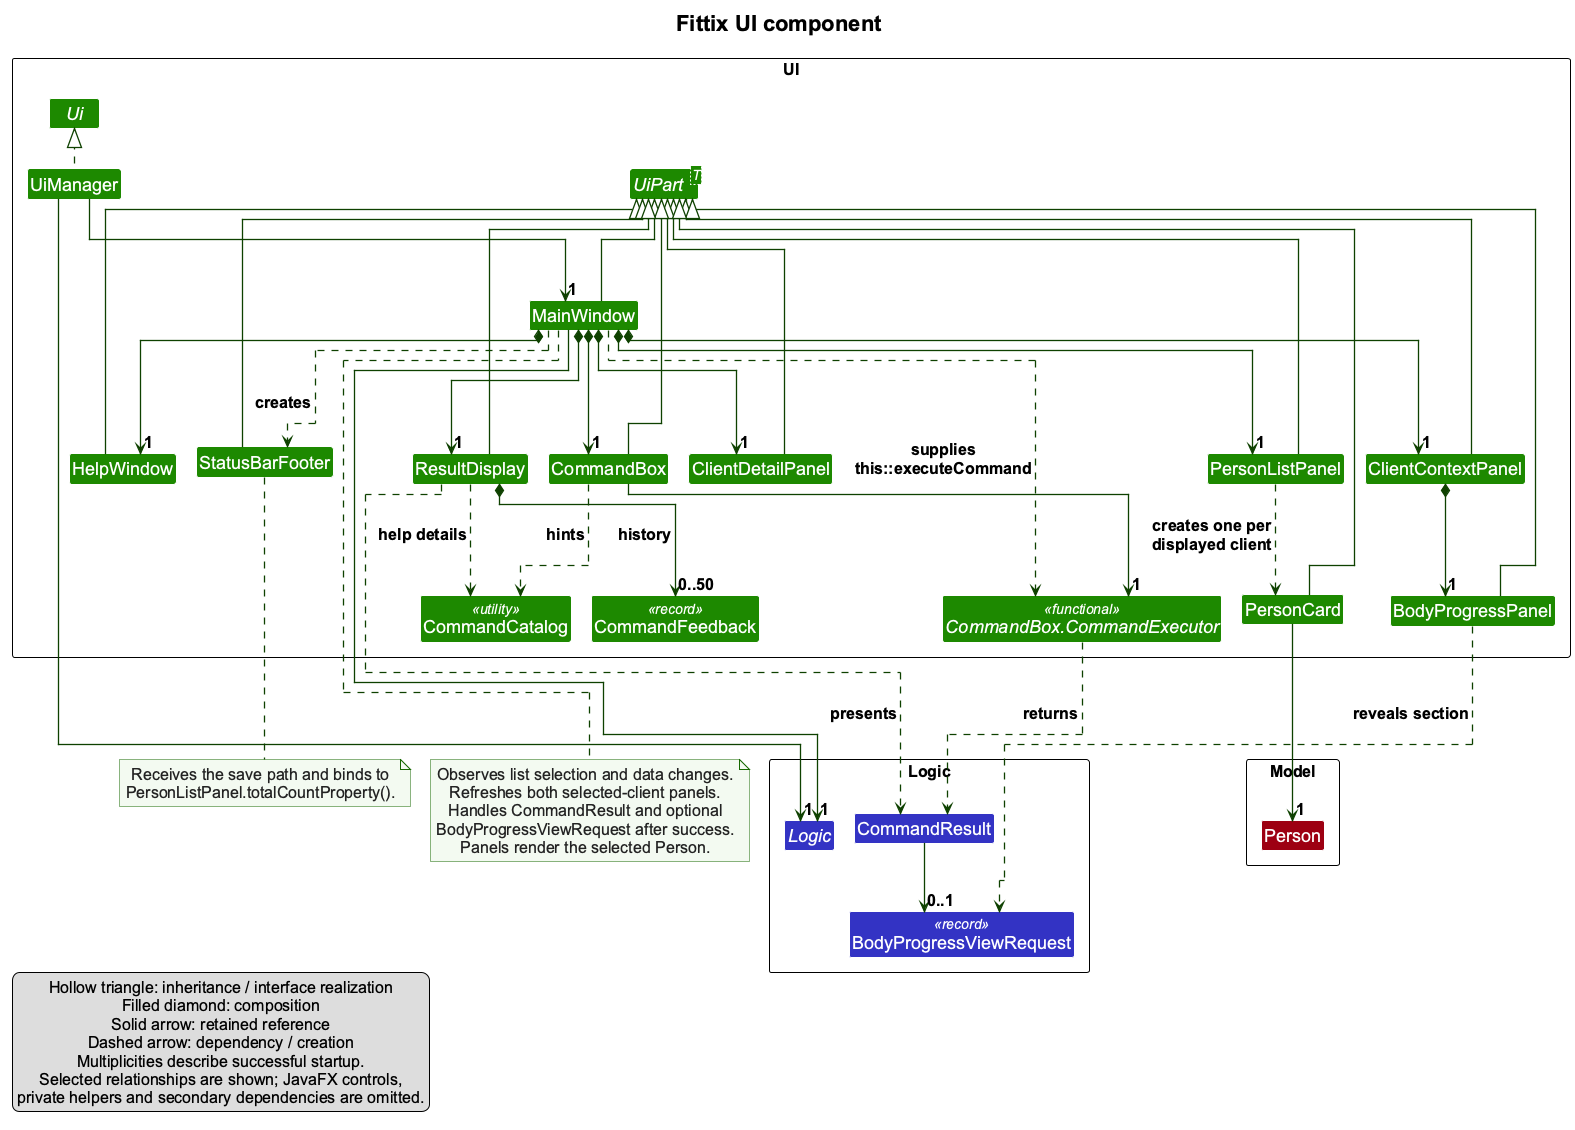

The diagram above was rendered by PlantUML. Its source (embedded in the PNG):
@startuml
' Render with PlantUML 1.2025.2 or newer (ELK is bundled):
' java -jar /path/to/plantuml.jar -tpng -o ../images docs/diagrams/UiClassDiagram.puml
!pragma layout elk
!include style.puml
title Fittix UI component
skinparam defaultFontName Arial
skinparam defaultFontSize 16
skinparam titleFontSize 22
skinparam classFontSize 18
skinparam classStereotypeFontSize 14
skinparam packageFontSize 20
skinparam legendFontSize 16
skinparam arrowThickness 1.3
skinparam arrowColor UI_COLOR_T4
skinparam classBackgroundColor UI_COLOR
skinparam ArrowFontSize 16
skinparam nodesep 30
skinparam ranksep 60
skinparam Note {
    BackgroundColor #F3FAF1
    BorderColor UI_COLOR_T3
    FontColor #222222
    FontSize 16
}

package UI <<Rectangle>> {
    interface Ui
    class UiManager
    abstract class "UiPart<T>" as UiPart
    class MainWindow

    together {
        class PersonListPanel
        class ClientDetailPanel
        class ClientContextPanel
    }

    class PersonCard
    class BodyProgressPanel
    class HelpWindow
    class StatusBarFooter
    class CommandBox
    class ResultDisplay
    interface "CommandBox.CommandExecutor" as CommandExecutor <<functional>>
    class CommandCatalog <<utility>>
    class CommandFeedback <<record>>
}

package Logic <<Rectangle>> {
    interface "Logic" as LogicApi LOGIC_COLOR
    class CommandResult LOGIC_COLOR
    class BodyProgressViewRequest <<record>> LOGIC_COLOR
}

package Model <<Rectangle>> {
    class Person MODEL_COLOR
}

UiManager .up.|> Ui
UiManager -down-> "1" MainWindow
UiManager --> "1" LogicApi
MainWindow --> "1" LogicApi

' Owned UI controllers after successful startup.
MainWindow *-down-> "1" PersonListPanel
MainWindow *-down-> "1" ClientDetailPanel
MainWindow *-down-> "1" ClientContextPanel
MainWindow *-down-> "1" CommandBox
MainWindow *-down-> "1" ResultDisplay
MainWindow *--> "1" HelpWindow
ClientContextPanel *-down-> "1" BodyProgressPanel

' Locally created controllers are not retained as fields.
MainWindow ..> StatusBarFooter : creates
PersonListPanel ..> PersonCard : creates one per\ndisplayed client

' Every visible controller loads FXML through UiPart<T>.
MainWindow -up-|> UiPart
PersonListPanel -up-|> UiPart
ClientDetailPanel -up-|> UiPart
ClientContextPanel -up-|> UiPart
BodyProgressPanel -up-|> UiPart
PersonCard -up-|> UiPart
HelpWindow -up-|> UiPart
StatusBarFooter -up-|> UiPart
CommandBox -up-|> UiPart
ResultDisplay -up-|> UiPart

' A method reference supplies the callback; MainWindow does not implement it.
CommandBox --> "1" CommandExecutor
MainWindow ..> CommandExecutor : supplies\nthis::executeCommand
CommandExecutor ..> CommandResult : returns
ResultDisplay ..> CommandResult : presents

CommandBox ..> CommandCatalog : hints
ResultDisplay ..> CommandCatalog : help details
ResultDisplay *--> "0..50" CommandFeedback : history

PersonCard --> "1" Person
CommandResult --> "0..1" BodyProgressViewRequest
BodyProgressPanel ..> BodyProgressViewRequest : reveals section

note bottom of MainWindow
  Observes list selection and data changes.
  Refreshes both selected-client panels.
  Handles CommandResult and optional
  BodyProgressViewRequest after success.
  Panels render the selected Person.
end note

note bottom of StatusBarFooter
  Receives the save path and binds to
  PersonListPanel.totalCountProperty().
end note

legend bottom left
  Hollow triangle: inheritance / interface realization
  Filled diamond: composition
  Solid arrow: retained reference
  Dashed arrow: dependency / creation
  Multiplicities describe successful startup.
  Selected relationships are shown; JavaFX controls,
  private helpers and secondary dependencies are omitted.
endlegend
@enduml